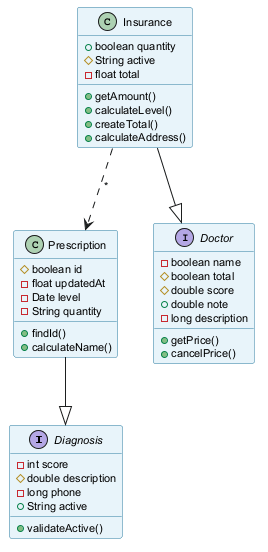

The diagram above was rendered by PlantUML. Its source (embedded in the PNG):
@startuml
skinparam backgroundColor #FFFFFF
skinparam classBackgroundColor #E8F4FA
skinparam classBorderColor #2C7DA0
skinparam defaultFontSize 11
interface Diagnosis {
  -int score
  #double description
  -long phone
  +String active
  +validateActive()
}
class Prescription {
  #boolean id
  -float updatedAt
  -Date level
  -String quantity
  +findId()
  +calculateName()
}
class Insurance {
  +boolean quantity
  #String active
  -float total
  +getAmount()
  +calculateLevel()
  +createTotal()
  +calculateAddress()
}
interface Doctor {
  -boolean name
  #boolean total
  #double score
  +double note
  -long description
  +getPrice()
  +cancelPrice()
}
Insurance --|> Doctor
Prescription --|> Diagnosis
Insurance ..> Prescription : "*"
@enduml